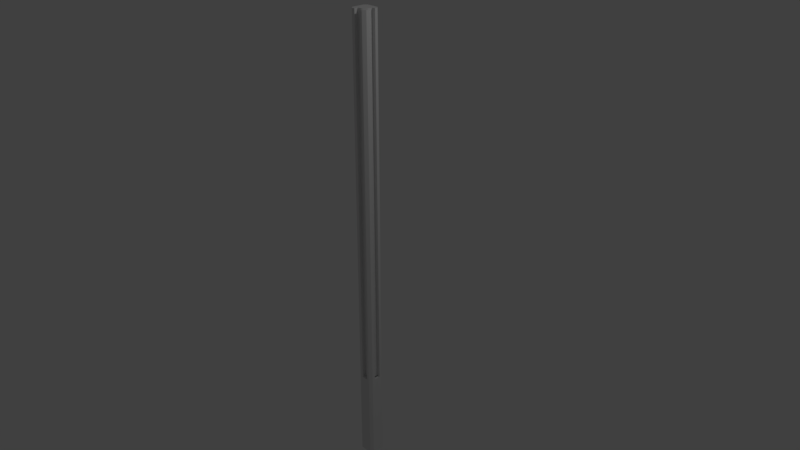# Source: ColTipoD.blend  (saved by Blender 2.79.0; exported with 4.5.12 LTS)
import bpy
from mathutils import Matrix  # noqa: F401  (used for matrix-valued properties, if any)

bpy.ops.wm.read_factory_settings(use_empty=True)
scene = bpy.context.scene
scene.name = 'Scene'

# ---- collections
col_collection_1 = bpy.data.collections.new('Collection 1'); scene.collection.children.link(col_collection_1)

# ---- materials (node trees are filled in below, after node groups)
mat_material_003 = bpy.data.materials.new('Material.003')
mat_material_003.alpha_threshold = 0.0
mat_material_003.use_transparent_shadow = False
mat_material_003.roughness = 0.5

# ---- material node trees

# ---- world
world_world = bpy.data.worlds.new('World'); scene.world = world_world
world_world.color = (0.05088, 0.05088, 0.05088)
world_world.use_sun_shadow = False
world_world.sun_shadow_jitter_overblur = 0.0
world_world.cycles.sampling_method = 'MANUAL'

# ---- cameras
cam_camera = bpy.data.cameras.new('Camera')
cam_camera.clip_end = 100.0
cam_camera.lens = 35.0
cam_camera.sensor_width = 32.0
cam_camera.sensor_height = 18.0
cam_camera.ortho_scale = 7.314
cam_camera.dof.focus_distance = 0.0
cam_camera.dof.aperture_fstop = 128.0

# ---- lights
light_lamp = bpy.data.lights.new('Lamp', 'POINT')
light_lamp.transmission_factor = 0.0
light_lamp.cutoff_distance = 30.0
light_lamp.energy = 100.0
light_lamp.shadow_buffer_clip_start = 1.001
light_lamp.shadow_soft_size = 0.1
light_lamp.shadow_maximum_resolution = 0.006
light_lamp.use_absolute_resolution = True

# ---- meshes
me_cube = bpy.data.meshes.new('Cube')
me_cube.from_pydata([(0.842, 0.846, -1.0), (0.8, -0.8952, -1.0), (-0.8452, -0.8571, -1.0), (-0.8107, 0.9013, -1.0), (0.842, 0.846, 1.0), (0.8, -0.8952, 1.0), (-0.8452, -0.8571, 1.0), (-0.8107, 0.9013, 1.0), (1.0, 0.6772, -1.0), (-1.0, 0.6772, -1.0), (1.0, 0.6772, 1.0), (-1.0, 0.6772, 1.0), (1.0, -0.6953, -1.0), (1.0, -0.6953, 1.0), (-1.0, -0.6953, -1.0), (-1.0, -0.6953, 1.0), (0.6857, 1.0, -1.0), (0.6857, -1.0, -1.0), (0.6857, 1.0, 1.0), (0.6857, -1.0, 1.0), (0.6857, 0.6772, 1.0), (0.6857, 0.6772, -1.0), (0.6857, -0.6953, 1.0), (0.6857, -0.6953, -1.0), (-0.7095, 1.0, -1.0), (-0.7095, -1.0, -1.0), (-0.7095, 1.0, 1.0), (-0.7095, -1.0, 1.0), (-0.7095, 0.6772, -1.0), (-0.7095, -0.6953, -1.0), (-0.7095, 0.6772, 1.0), (-0.7095, -0.6953, 1.0), (-0.349, 0.6772, 1.0), (-0.349, -0.6953, 1.0), (-0.349, 1.0, -1.0), (-0.349, -1.0, -1.0), (-0.349, 1.0, 1.0), (-0.349, -1.0, 1.0), (-0.349, 0.6772, -1.0), (-0.349, -0.6953, -1.0), (0.42, 0.6772, 1.0), (0.42, -0.6953, 1.0), (0.42, 1.0, -1.0), (0.42, -1.0, -1.0), (0.42, 1.0, 1.0), (0.42, -1.0, 1.0), (0.42, 0.6772, -1.0), (0.42, -0.6953, -1.0), (0.42, -0.5741, -1.0), (-0.349, -0.5741, -1.0), (0.42, -0.5741, 1.0), (-0.349, -0.5741, 1.0), (0.6857, -1.0, -0.6016), (-0.7095, -1.0, -0.6016), (-0.349, -1.0, -0.6016), (0.42, -1.0, -0.6016), (-0.349, -0.5741, -0.6016), (0.42, -0.5741, -0.6016), (0.42, -0.9975, -1.0), (-0.349, -0.9975, -1.0), (-0.349, -0.9975, -0.6016), (0.42, -0.9975, -0.6016), (1.0, 0.3772, -1.0), (1.0, 0.3772, 1.0), (0.6857, 0.3772, -1.0), (0.6857, 0.3772, 1.0), (0.42, 0.3772, -1.0), (0.42, 0.3772, 1.0), (1.0, -0.3563, -1.0), (1.0, -0.3563, 1.0), (0.6857, -0.3563, 1.0), (0.42, -0.3563, 1.0), (0.6857, -0.3563, -1.0), (0.42, -0.3563, -1.0), (0.5944, 0.3772, 1.0), (0.5944, 0.3772, -1.0), (0.5944, -0.3563, -1.0), (0.5944, -0.3563, 1.0), (0.6857, -0.3563, -1.0), (0.6857, 0.3772, -1.0), (0.42, -0.3563, -1.0), (0.42, 0.3772, -1.0), (1.0, 0.3772, -1.0), (1.0, -0.3563, -1.0), (0.5944, 0.3772, -1.0), (0.5944, -0.3563, -1.0), (0.6857, -0.3563, -1.0), (0.6857, 0.3772, -1.0), (0.42, -0.3563, -1.0), (0.42, 0.3772, -1.0), (1.0, 0.3772, -1.0), (1.0, -0.3563, -1.0), (0.5944, 0.3772, -1.0), (0.5944, -0.3563, -1.0), (0.6857, -0.3563, -0.6019), (0.6857, 0.3772, -0.6019), (0.42, -0.3563, -0.6019), (0.42, 0.3772, -0.6019), (1.0, 0.3772, -0.6019), (1.0, -0.3563, -0.6019), (0.5944, 0.3772, -0.6019), (0.5944, -0.3563, -0.6019)], [], [(29, 25, 2, 14), (31, 15, 6, 27), (25, 53, 27, 6, 15, 14, 2), (12, 13, 5, 19, 52, 17, 1), (14, 15, 11, 9), (9, 11, 7, 26, 24, 3), (26, 7, 11, 30), (24, 28, 9, 3), (68, 69, 13, 12), (30, 11, 15, 31), (28, 29, 14, 9), (68, 12, 23, 72), (69, 70, 22, 13), (0, 8, 21, 16), (4, 18, 20, 10), (13, 22, 19, 5), (12, 1, 17, 23), (38, 39, 29, 28), (32, 30, 31, 33), (34, 38, 28, 24), (36, 26, 30, 32), (36, 34, 24, 26), (54, 37, 27, 53), (33, 31, 27, 37), (39, 35, 25, 29), (4, 10, 8, 0, 16, 18), (55, 45, 50, 57), (44, 42, 34, 36), (44, 36, 32, 40), (42, 46, 38, 34), (49, 38, 46, 48), (72, 23, 47, 73), (70, 71, 41, 22), (16, 21, 46, 42), (18, 44, 40, 20), (18, 16, 42, 44), (52, 19, 45, 55), (22, 41, 45, 19), (23, 17, 43, 47), (57, 50, 51, 56), (54, 35, 49, 56), (32, 51, 50, 40), (37, 54, 56, 51), (49, 48, 58, 59), (17, 52, 55, 43), (43, 55, 57, 48), (35, 54, 53, 25), (58, 61, 60, 59), (48, 57, 61, 58), (57, 56, 60, 61), (56, 49, 59, 60), (20, 40, 67, 65), (21, 64, 66, 46), (10, 20, 65, 63), (8, 62, 64, 21), (8, 10, 63, 62), (77, 74, 67, 71), (62, 75, 84, 82), (81, 79, 87, 89), (62, 68, 72, 64), (78, 80, 88, 86), (75, 74, 77, 76), (62, 63, 74, 75), (69, 68, 76, 77), (75, 76, 85, 84), (73, 66, 81, 80), (64, 72, 78, 79), (68, 62, 82, 83), (76, 68, 83, 85), (72, 73, 80, 78), (66, 64, 79, 81), (86, 88, 96, 94), (90, 92, 100, 98), (79, 78, 86, 87), (85, 83, 91, 93), (84, 85, 93, 92), (83, 82, 90, 91), (80, 81, 89, 88), (82, 84, 92, 90), (95, 94, 96, 97), (99, 98, 100, 101), (89, 87, 95, 97), (87, 86, 94, 95), (93, 91, 99, 101), (92, 93, 101, 100), (91, 90, 98, 99), (88, 89, 97, 96)])
me_cube.materials.append(mat_material_003)
me_cube.use_remesh_preserve_volume = False
me_cube.use_remesh_preserve_attributes = False
me_cube.use_mirror_vertex_groups = False
me_cube.update()

# ---- objects
ob_coltipob = bpy.data.objects.new('ColTipoB', me_cube)
ob_lamp = bpy.data.objects.new('Lamp', light_lamp)
ob_camera = bpy.data.objects.new('Camera', cam_camera)

# ---- transforms, parenting, visibility, modifiers, constraints
ob_coltipob.location = (0.0, 0.0, 0.0)
ob_coltipob.scale = (0.12, 0.12, 3.15)
ob_coltipob.lock_rotations_4d = False
ob_coltipob.empty_display_type = 'ARROWS'
ob_coltipob.lineart.crease_threshold = 0.0
ob_lamp.location = (4.076, 1.005, 5.904)
ob_lamp.rotation_euler = (0.6503, 0.05522, 1.866)
ob_lamp.lock_rotations_4d = False
ob_lamp.empty_display_type = 'ARROWS'
ob_lamp.color = (0.0, 0.0, 0.0, 0.0)
ob_lamp.lineart.crease_threshold = 0.0
ob_camera.location = (7.481, -6.508, 5.344)
ob_camera.rotation_euler = (1.109, 0.0, 0.8149)
ob_camera.lock_rotations_4d = False
ob_camera.empty_display_type = 'ARROWS'
ob_camera.color = (0.0, 0.0, 0.0, 0.0)
ob_camera.display_type = 'WIRE'
ob_camera.lineart.crease_threshold = 0.0

# ---- collection membership
col_collection_1.objects.link(ob_coltipob)
col_collection_1.objects.link(ob_lamp)
col_collection_1.objects.link(ob_camera)

# ---- scene / render settings (as saved in the file)
scene.camera = ob_camera
scene.frame_start = 1; scene.frame_end = 250; scene.frame_set(1)
scene.render.engine = 'BLENDER_EEVEE_NEXT'
scene.render.resolution_percentage = 50
scene.render.dither_intensity = 0.0
scene.cycles.use_denoising = False
scene.cycles.samples = 128
scene.cycles.sampling_pattern = 'TABULATED_SOBOL'
scene.cycles.use_adaptive_sampling = False
scene.cycles.use_light_tree = False
scene.cycles.blur_glossy = 0.0
scene.cycles.sample_clamp_indirect = 0.0
scene.view_settings.view_transform = 'Standard'
bpy.context.view_layer.update()
